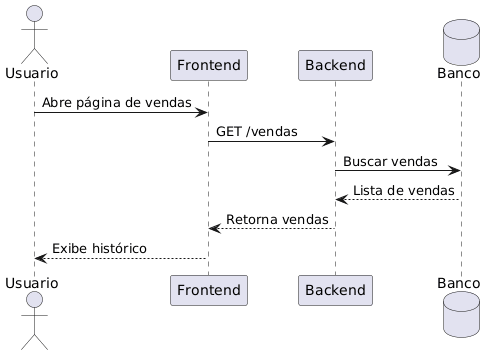

The diagram above was rendered by PlantUML. Its source (embedded in the PNG):
@startuml
actor Usuario
participant Frontend
participant Backend
database Banco

Usuario -> Frontend : Abre página de vendas
Frontend -> Backend : GET /vendas

Backend -> Banco : Buscar vendas
Banco --> Backend : Lista de vendas

Backend --> Frontend : Retorna vendas
Frontend --> Usuario : Exibe histórico
@enduml